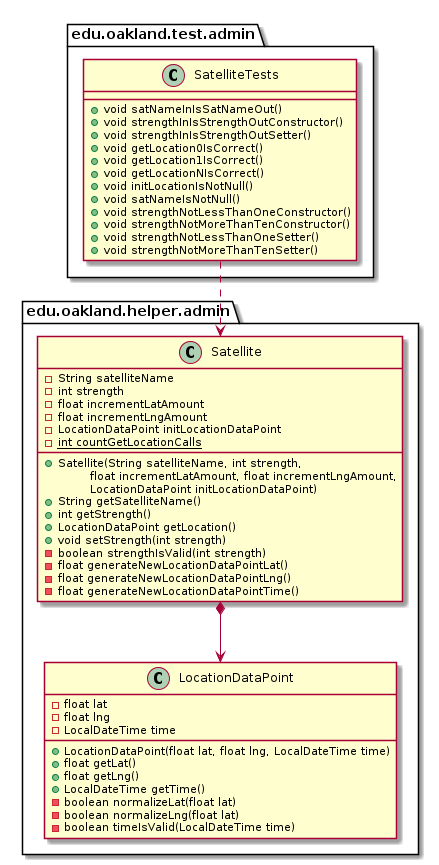

The diagram above was rendered by PlantUML. Its source (embedded in the PNG):
@startuml SatelliteTests_Closure


package edu.oakland.test.admin {
    class SatelliteTests {
       + void satNameInIsSatNameOut()
       + void strengthInIsStrengthOutConstructor()
       + void strengthInIsStrengthOutSetter()
       + void getLocation0IsCorrect()
       + void getLocation1IsCorrect()
       + void getLocationNIsCorrect()
       + void initLocationIsNotNull()
       + void satNameIsNotNull() 
       + void strengthNotLessThanOneConstructor()
       + void strengthNotMoreThanTenConstructor()
       + void strengthNotLessThanOneSetter()
       + void strengthNotMoreThanTenSetter()
    }
}




package edu.oakland.helper.admin {
    class Satellite {
        - String satelliteName
        - int strength
        - float incrementLatAmount
        - float incrementLngAmount
        - LocationDataPoint initLocationDataPoint
        {static} - int countGetLocationCalls
        __
        + Satellite(String satelliteName, int strength,
        \tfloat incrementLatAmount, float incrementLngAmount,
        \tLocationDataPoint initLocationDataPoint)
        + String getSatelliteName()
        + int getStrength()
        + LocationDataPoint getLocation()
        + void setStrength(int strength)
        - boolean strengthIsValid(int strength)
        - float generateNewLocationDataPointLat()
        - float generateNewLocationDataPointLng()
        - float generateNewLocationDataPointTime()
    }
}




package edu.oakland.helper.admin {
    class LocationDataPoint {
        - float lat
        - float lng
        - LocalDateTime time
        + LocationDataPoint(float lat, float lng, LocalDateTime time)
        + float getLat()
        + float getLng()
        + LocalDateTime getTime()
        - boolean normalizeLat(float lat)
        - boolean normalizeLng(float lat)
        - boolean timeIsValid(LocalDateTime time)
    }
}






Satellite *--> LocationDataPoint





SatelliteTests ..> Satellite



@enduml